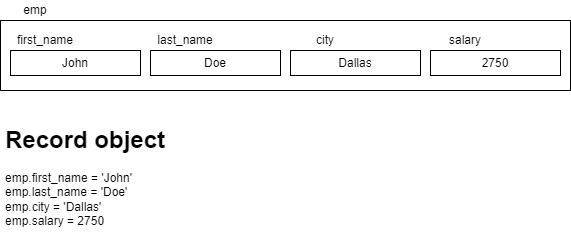

The diagram above was exported from draw.io. Its source (the exported page's mxGraphModel, read from the mxfile embedded in the PNG):
<mxGraphModel dx="986" dy="434" grid="1" gridSize="10" guides="1" tooltips="1" connect="1" arrows="1" fold="1" page="1" pageScale="1" pageWidth="850" pageHeight="1100" math="0" shadow="0">
  <root>
    <mxCell id="0" />
    <mxCell id="1" parent="0" />
    <mxCell id="2" value="" style="rounded=0;whiteSpace=wrap;html=1;" vertex="1" parent="1">
      <mxGeometry x="80" y="80" width="570" height="70" as="geometry" />
    </mxCell>
    <mxCell id="3" value="John" style="rounded=0;whiteSpace=wrap;html=1;" vertex="1" parent="1">
      <mxGeometry x="90" y="110" width="130" height="25" as="geometry" />
    </mxCell>
    <mxCell id="4" value="first_name" style="text;html=1;strokeColor=none;fillColor=none;align=center;verticalAlign=middle;whiteSpace=wrap;rounded=0;" vertex="1" parent="1">
      <mxGeometry x="90" y="90" width="70" height="20" as="geometry" />
    </mxCell>
    <mxCell id="5" value="last_name" style="text;html=1;strokeColor=none;fillColor=none;align=center;verticalAlign=middle;whiteSpace=wrap;rounded=0;" vertex="1" parent="1">
      <mxGeometry x="230" y="90" width="70" height="20" as="geometry" />
    </mxCell>
    <mxCell id="6" value="Doe" style="rounded=0;whiteSpace=wrap;html=1;" vertex="1" parent="1">
      <mxGeometry x="230" y="110" width="130" height="25" as="geometry" />
    </mxCell>
    <mxCell id="7" value="city" style="text;html=1;strokeColor=none;fillColor=none;align=center;verticalAlign=middle;whiteSpace=wrap;rounded=0;" vertex="1" parent="1">
      <mxGeometry x="370" y="90" width="70" height="20" as="geometry" />
    </mxCell>
    <mxCell id="8" value="Dallas" style="rounded=0;whiteSpace=wrap;html=1;" vertex="1" parent="1">
      <mxGeometry x="370" y="110" width="130" height="25" as="geometry" />
    </mxCell>
    <mxCell id="9" value="salary" style="text;html=1;strokeColor=none;fillColor=none;align=center;verticalAlign=middle;whiteSpace=wrap;rounded=0;" vertex="1" parent="1">
      <mxGeometry x="510" y="90" width="70" height="20" as="geometry" />
    </mxCell>
    <mxCell id="10" value="2750" style="rounded=0;whiteSpace=wrap;html=1;" vertex="1" parent="1">
      <mxGeometry x="510" y="110" width="130" height="25" as="geometry" />
    </mxCell>
    <mxCell id="11" value="emp" style="text;html=1;strokeColor=none;fillColor=none;align=center;verticalAlign=middle;whiteSpace=wrap;rounded=0;" vertex="1" parent="1">
      <mxGeometry x="80" y="60" width="70" height="20" as="geometry" />
    </mxCell>
    <mxCell id="12" value="&lt;h1&gt;Record object&lt;/h1&gt;&lt;div&gt;emp.first_name = 'John'&lt;/div&gt;&lt;div&gt;emp.last_name = 'Doe'&lt;/div&gt;&lt;div&gt;emp.city = 'Dallas'&lt;/div&gt;&lt;div&gt;emp.salary = 2750&lt;/div&gt;" style="text;html=1;strokeColor=none;fillColor=none;spacing=5;spacingTop=-20;whiteSpace=wrap;overflow=hidden;rounded=0;" vertex="1" parent="1">
      <mxGeometry x="80" y="180" width="190" height="120" as="geometry" />
    </mxCell>
  </root>
</mxGraphModel>